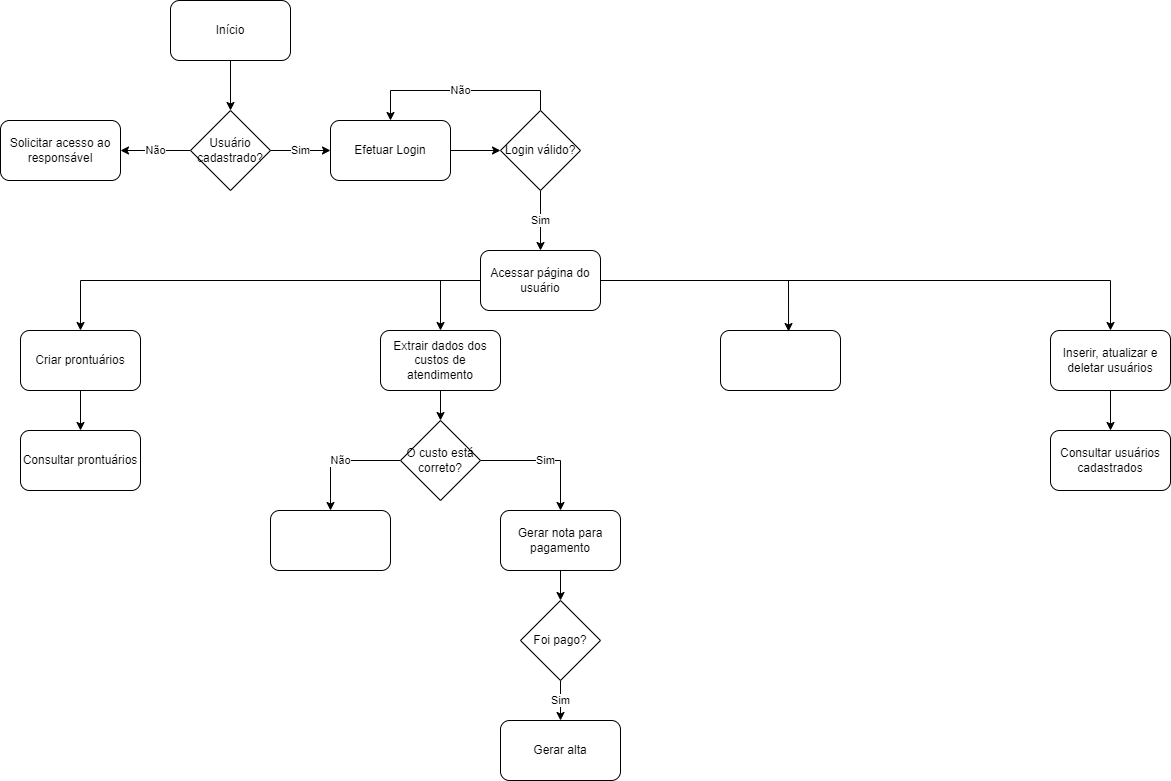

The diagram above was exported from draw.io. Its source (the exported page's mxGraphModel, read from the mxfile embedded in the PNG):
<mxGraphModel dx="2220" dy="727" grid="1" gridSize="10" guides="1" tooltips="1" connect="1" arrows="1" fold="1" page="1" pageScale="1" pageWidth="827" pageHeight="1169" math="0" shadow="0">
  <root>
    <mxCell id="0" />
    <mxCell id="1" parent="0" />
    <mxCell id="QYeleYSAzwqwah4B6g7z-1" style="edgeStyle=orthogonalEdgeStyle;rounded=0;orthogonalLoop=1;jettySize=auto;html=1;exitX=0.5;exitY=1;exitDx=0;exitDy=0;entryX=0.5;entryY=0;entryDx=0;entryDy=0;" edge="1" parent="1" source="QYeleYSAzwqwah4B6g7z-2">
      <mxGeometry relative="1" as="geometry">
        <mxPoint x="60" y="140" as="targetPoint" />
      </mxGeometry>
    </mxCell>
    <mxCell id="QYeleYSAzwqwah4B6g7z-2" value="Início" style="rounded=1;whiteSpace=wrap;html=1;" vertex="1" parent="1">
      <mxGeometry y="30" width="120" height="60" as="geometry" />
    </mxCell>
    <mxCell id="QYeleYSAzwqwah4B6g7z-3" value="Não" style="edgeStyle=orthogonalEdgeStyle;rounded=0;orthogonalLoop=1;jettySize=auto;html=1;exitX=0;exitY=0.5;exitDx=0;exitDy=0;entryX=1;entryY=0.5;entryDx=0;entryDy=0;" edge="1" parent="1" source="QYeleYSAzwqwah4B6g7z-5" target="QYeleYSAzwqwah4B6g7z-6">
      <mxGeometry relative="1" as="geometry" />
    </mxCell>
    <mxCell id="QYeleYSAzwqwah4B6g7z-4" value="Sim" style="edgeStyle=orthogonalEdgeStyle;rounded=0;orthogonalLoop=1;jettySize=auto;html=1;exitX=1;exitY=0.5;exitDx=0;exitDy=0;entryX=0;entryY=0.5;entryDx=0;entryDy=0;" edge="1" parent="1" source="QYeleYSAzwqwah4B6g7z-5" target="QYeleYSAzwqwah4B6g7z-8">
      <mxGeometry relative="1" as="geometry" />
    </mxCell>
    <mxCell id="QYeleYSAzwqwah4B6g7z-5" value="Usuário cadastrado?" style="rhombus;whiteSpace=wrap;html=1;" vertex="1" parent="1">
      <mxGeometry x="20" y="140" width="80" height="80" as="geometry" />
    </mxCell>
    <mxCell id="QYeleYSAzwqwah4B6g7z-6" value="Solicitar acesso ao responsável" style="rounded=1;whiteSpace=wrap;html=1;" vertex="1" parent="1">
      <mxGeometry x="-170" y="150" width="120" height="60" as="geometry" />
    </mxCell>
    <mxCell id="QYeleYSAzwqwah4B6g7z-7" style="edgeStyle=orthogonalEdgeStyle;rounded=0;orthogonalLoop=1;jettySize=auto;html=1;exitX=1;exitY=0.5;exitDx=0;exitDy=0;" edge="1" parent="1" source="QYeleYSAzwqwah4B6g7z-8" target="QYeleYSAzwqwah4B6g7z-11">
      <mxGeometry relative="1" as="geometry" />
    </mxCell>
    <mxCell id="QYeleYSAzwqwah4B6g7z-8" value="Efetuar Login" style="rounded=1;whiteSpace=wrap;html=1;" vertex="1" parent="1">
      <mxGeometry x="160" y="150" width="120" height="60" as="geometry" />
    </mxCell>
    <mxCell id="QYeleYSAzwqwah4B6g7z-9" value="Não" style="edgeStyle=orthogonalEdgeStyle;rounded=0;orthogonalLoop=1;jettySize=auto;html=1;exitX=0.5;exitY=0;exitDx=0;exitDy=0;entryX=0.5;entryY=0;entryDx=0;entryDy=0;" edge="1" parent="1" source="QYeleYSAzwqwah4B6g7z-11" target="QYeleYSAzwqwah4B6g7z-8">
      <mxGeometry relative="1" as="geometry" />
    </mxCell>
    <mxCell id="QYeleYSAzwqwah4B6g7z-10" value="Sim" style="edgeStyle=orthogonalEdgeStyle;rounded=0;orthogonalLoop=1;jettySize=auto;html=1;exitX=0.5;exitY=1;exitDx=0;exitDy=0;entryX=0.5;entryY=0;entryDx=0;entryDy=0;" edge="1" parent="1" source="QYeleYSAzwqwah4B6g7z-11" target="QYeleYSAzwqwah4B6g7z-15">
      <mxGeometry relative="1" as="geometry" />
    </mxCell>
    <mxCell id="QYeleYSAzwqwah4B6g7z-11" value="Login válido?" style="rhombus;whiteSpace=wrap;html=1;" vertex="1" parent="1">
      <mxGeometry x="330" y="140" width="80" height="80" as="geometry" />
    </mxCell>
    <mxCell id="QYeleYSAzwqwah4B6g7z-12" style="edgeStyle=orthogonalEdgeStyle;rounded=0;orthogonalLoop=1;jettySize=auto;html=1;exitX=0;exitY=0.5;exitDx=0;exitDy=0;entryX=0.5;entryY=0;entryDx=0;entryDy=0;" edge="1" parent="1" source="QYeleYSAzwqwah4B6g7z-15" target="QYeleYSAzwqwah4B6g7z-17">
      <mxGeometry relative="1" as="geometry" />
    </mxCell>
    <mxCell id="QYeleYSAzwqwah4B6g7z-13" style="edgeStyle=orthogonalEdgeStyle;rounded=0;orthogonalLoop=1;jettySize=auto;html=1;exitX=1;exitY=0.5;exitDx=0;exitDy=0;entryX=0.567;entryY=0.017;entryDx=0;entryDy=0;entryPerimeter=0;" edge="1" parent="1" source="QYeleYSAzwqwah4B6g7z-15" target="QYeleYSAzwqwah4B6g7z-18">
      <mxGeometry relative="1" as="geometry" />
    </mxCell>
    <mxCell id="QYeleYSAzwqwah4B6g7z-14" style="edgeStyle=orthogonalEdgeStyle;rounded=0;orthogonalLoop=1;jettySize=auto;html=1;exitX=1;exitY=0.5;exitDx=0;exitDy=0;entryX=0.5;entryY=0;entryDx=0;entryDy=0;" edge="1" parent="1" source="QYeleYSAzwqwah4B6g7z-15" target="QYeleYSAzwqwah4B6g7z-20">
      <mxGeometry relative="1" as="geometry" />
    </mxCell>
    <mxCell id="QYeleYSAzwqwah4B6g7z-15" value="Acessar página do usuário" style="rounded=1;whiteSpace=wrap;html=1;" vertex="1" parent="1">
      <mxGeometry x="310" y="280" width="120" height="60" as="geometry" />
    </mxCell>
    <mxCell id="QYeleYSAzwqwah4B6g7z-16" style="edgeStyle=orthogonalEdgeStyle;rounded=0;orthogonalLoop=1;jettySize=auto;html=1;exitX=0.5;exitY=1;exitDx=0;exitDy=0;entryX=0.5;entryY=0;entryDx=0;entryDy=0;" edge="1" parent="1" source="QYeleYSAzwqwah4B6g7z-17" target="QYeleYSAzwqwah4B6g7z-33">
      <mxGeometry relative="1" as="geometry" />
    </mxCell>
    <mxCell id="QYeleYSAzwqwah4B6g7z-17" value="Criar prontuários" style="rounded=1;whiteSpace=wrap;html=1;" vertex="1" parent="1">
      <mxGeometry x="-150" y="360" width="120" height="60" as="geometry" />
    </mxCell>
    <mxCell id="QYeleYSAzwqwah4B6g7z-18" value="" style="rounded=1;whiteSpace=wrap;html=1;" vertex="1" parent="1">
      <mxGeometry x="550" y="360" width="120" height="60" as="geometry" />
    </mxCell>
    <mxCell id="QYeleYSAzwqwah4B6g7z-19" style="edgeStyle=orthogonalEdgeStyle;rounded=0;orthogonalLoop=1;jettySize=auto;html=1;exitX=0.5;exitY=1;exitDx=0;exitDy=0;entryX=0.5;entryY=0;entryDx=0;entryDy=0;" edge="1" parent="1" source="QYeleYSAzwqwah4B6g7z-20" target="QYeleYSAzwqwah4B6g7z-34">
      <mxGeometry relative="1" as="geometry" />
    </mxCell>
    <mxCell id="QYeleYSAzwqwah4B6g7z-20" value="Inserir, atualizar e deletar usuários" style="rounded=1;whiteSpace=wrap;html=1;" vertex="1" parent="1">
      <mxGeometry x="880" y="360" width="120" height="60" as="geometry" />
    </mxCell>
    <mxCell id="QYeleYSAzwqwah4B6g7z-21" style="edgeStyle=orthogonalEdgeStyle;rounded=0;orthogonalLoop=1;jettySize=auto;html=1;exitX=0.5;exitY=1;exitDx=0;exitDy=0;entryX=0.5;entryY=0;entryDx=0;entryDy=0;" edge="1" parent="1" source="QYeleYSAzwqwah4B6g7z-29" target="QYeleYSAzwqwah4B6g7z-24">
      <mxGeometry relative="1" as="geometry" />
    </mxCell>
    <mxCell id="QYeleYSAzwqwah4B6g7z-22" value="Sim" style="edgeStyle=orthogonalEdgeStyle;rounded=0;orthogonalLoop=1;jettySize=auto;html=1;exitX=1;exitY=0.5;exitDx=0;exitDy=0;entryX=0.5;entryY=0;entryDx=0;entryDy=0;" edge="1" parent="1" source="QYeleYSAzwqwah4B6g7z-24" target="QYeleYSAzwqwah4B6g7z-25">
      <mxGeometry relative="1" as="geometry" />
    </mxCell>
    <mxCell id="QYeleYSAzwqwah4B6g7z-23" value="Não" style="edgeStyle=orthogonalEdgeStyle;rounded=0;orthogonalLoop=1;jettySize=auto;html=1;exitX=0;exitY=0.5;exitDx=0;exitDy=0;entryX=0.5;entryY=0;entryDx=0;entryDy=0;" edge="1" parent="1" source="QYeleYSAzwqwah4B6g7z-24" target="QYeleYSAzwqwah4B6g7z-26">
      <mxGeometry relative="1" as="geometry" />
    </mxCell>
    <mxCell id="QYeleYSAzwqwah4B6g7z-24" value="O custo está correto?" style="rhombus;whiteSpace=wrap;html=1;" vertex="1" parent="1">
      <mxGeometry x="230" y="450" width="80" height="80" as="geometry" />
    </mxCell>
    <mxCell id="QYeleYSAzwqwah4B6g7z-25" value="Gerar nota para pagamento" style="rounded=1;whiteSpace=wrap;html=1;" vertex="1" parent="1">
      <mxGeometry x="330" y="540" width="120" height="60" as="geometry" />
    </mxCell>
    <mxCell id="QYeleYSAzwqwah4B6g7z-26" value="" style="rounded=1;whiteSpace=wrap;html=1;" vertex="1" parent="1">
      <mxGeometry x="100" y="540" width="120" height="60" as="geometry" />
    </mxCell>
    <mxCell id="QYeleYSAzwqwah4B6g7z-27" value="Gerar alta" style="rounded=1;whiteSpace=wrap;html=1;" vertex="1" parent="1">
      <mxGeometry x="330" y="750" width="120" height="60" as="geometry" />
    </mxCell>
    <mxCell id="QYeleYSAzwqwah4B6g7z-28" value="" style="edgeStyle=orthogonalEdgeStyle;rounded=0;orthogonalLoop=1;jettySize=auto;html=1;exitX=0;exitY=0.5;exitDx=0;exitDy=0;entryX=0.5;entryY=0;entryDx=0;entryDy=0;" edge="1" parent="1" source="QYeleYSAzwqwah4B6g7z-15" target="QYeleYSAzwqwah4B6g7z-29">
      <mxGeometry relative="1" as="geometry">
        <mxPoint x="310" y="310" as="sourcePoint" />
        <mxPoint x="270" y="390" as="targetPoint" />
      </mxGeometry>
    </mxCell>
    <mxCell id="QYeleYSAzwqwah4B6g7z-29" value="Extrair dados dos custos de atendimento" style="rounded=1;whiteSpace=wrap;html=1;" vertex="1" parent="1">
      <mxGeometry x="210" y="360" width="120" height="60" as="geometry" />
    </mxCell>
    <mxCell id="QYeleYSAzwqwah4B6g7z-30" value="" style="edgeStyle=orthogonalEdgeStyle;rounded=0;orthogonalLoop=1;jettySize=auto;html=1;exitX=0.5;exitY=1;exitDx=0;exitDy=0;" edge="1" parent="1" source="QYeleYSAzwqwah4B6g7z-25" target="QYeleYSAzwqwah4B6g7z-32">
      <mxGeometry relative="1" as="geometry">
        <mxPoint x="390" y="720" as="targetPoint" />
        <mxPoint x="390" y="600" as="sourcePoint" />
      </mxGeometry>
    </mxCell>
    <mxCell id="QYeleYSAzwqwah4B6g7z-31" value="Sim" style="edgeStyle=orthogonalEdgeStyle;rounded=0;orthogonalLoop=1;jettySize=auto;html=1;exitX=0.5;exitY=1;exitDx=0;exitDy=0;entryX=0.5;entryY=0;entryDx=0;entryDy=0;" edge="1" parent="1" source="QYeleYSAzwqwah4B6g7z-32" target="QYeleYSAzwqwah4B6g7z-27">
      <mxGeometry relative="1" as="geometry" />
    </mxCell>
    <mxCell id="QYeleYSAzwqwah4B6g7z-32" value="Foi pago?" style="rhombus;whiteSpace=wrap;html=1;" vertex="1" parent="1">
      <mxGeometry x="350" y="630" width="80" height="80" as="geometry" />
    </mxCell>
    <mxCell id="QYeleYSAzwqwah4B6g7z-33" value="Consultar prontuários" style="rounded=1;whiteSpace=wrap;html=1;" vertex="1" parent="1">
      <mxGeometry x="-150" y="460" width="120" height="60" as="geometry" />
    </mxCell>
    <mxCell id="QYeleYSAzwqwah4B6g7z-34" value="Consultar usuários cadastrados" style="rounded=1;whiteSpace=wrap;html=1;" vertex="1" parent="1">
      <mxGeometry x="880" y="460" width="120" height="60" as="geometry" />
    </mxCell>
  </root>
</mxGraphModel>